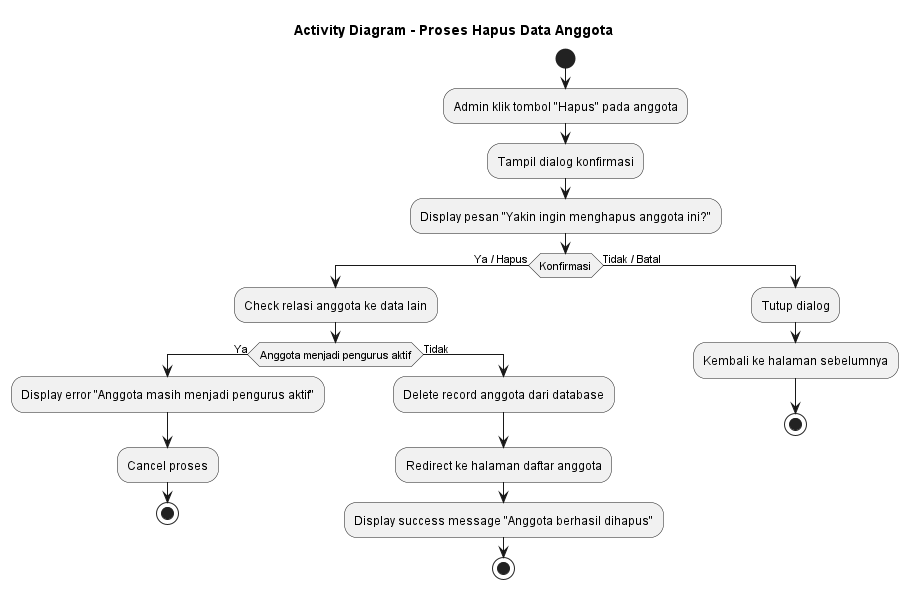

The diagram above was rendered by PlantUML. Its source (embedded in the PNG):
@startuml Hapus_Anggota
title Activity Diagram - Proses Hapus Data Anggota

start
:Admin klik tombol "Hapus" pada anggota;
:Tampil dialog konfirmasi;
:Display pesan "Yakin ingin menghapus anggota ini?";

if (Konfirmasi) then (Ya / Hapus)
    :Check relasi anggota ke data lain;
    if (Anggota menjadi pengurus aktif) then (Ya)
        :Display error "Anggota masih menjadi pengurus aktif";
        :Cancel proses;
        stop
    else (Tidak)
        :Delete record anggota dari database;
        :Redirect ke halaman daftar anggota;
        :Display success message "Anggota berhasil dihapus";
        stop
    endif
else (Tidak / Batal)
    :Tutup dialog;
    :Kembali ke halaman sebelumnya;
    stop
endif

@enduml